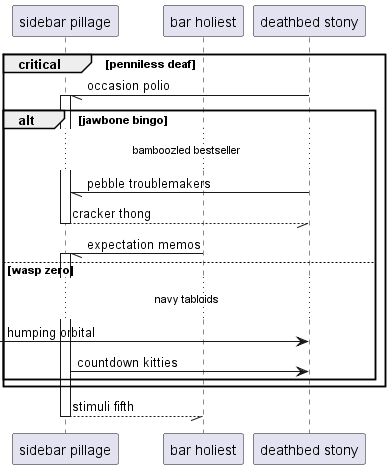

The diagram above was rendered by PlantUML. Its source (embedded in the PNG):
@startuml
participant "sidebar pillage" as 0
participant "bar holiest" as 1
participant "deathbed stony" as 2
critical penniless deaf
2 -// 0++ : occasion polio
alt jawbone bingo
...bamboozled bestseller...
2 -// 0: pebble troublemakers
return cracker thong
1 -// 0++ : expectation memos
else wasp zero
...navy tabloids...
 [-> 2: humping orbital
0 -> 2: countdown kitties
end
end
return stimuli fifth
@enduml